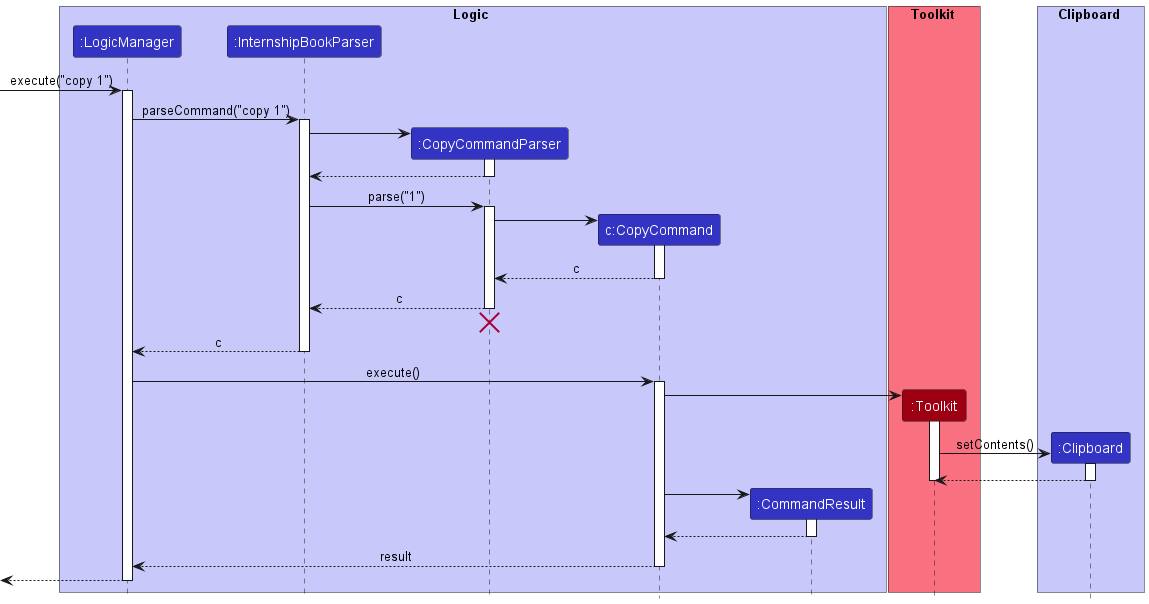

The diagram above was rendered by PlantUML. Its source (embedded in the PNG):
@startuml
!include style.puml

box Logic LOGIC_COLOR_T1
participant ":LogicManager" as LogicManager LOGIC_COLOR
participant ":InternshipBookParser" as InternshipBookParser LOGIC_COLOR
participant ":CopyCommandParser" as CopyCommandParser LOGIC_COLOR
participant "c:CopyCommand" as CopyCommand LOGIC_COLOR
participant ":CommandResult" as CommandResult LOGIC_COLOR
end box

box Toolkit MODEL_COLOR_T1
participant ":Toolkit" as Toolkit MODEL_COLOR
end box

box Clipboard LOGIC_COLOR_T1
participant ":Clipboard" as Clipboard LOGIC_COLOR
end box

[-> LogicManager : execute("copy 1")
activate LogicManager

LogicManager -> InternshipBookParser : parseCommand("copy 1")
activate InternshipBookParser

create CopyCommandParser
InternshipBookParser -> CopyCommandParser
activate CopyCommandParser

CopyCommandParser --> InternshipBookParser
deactivate CopyCommandParser

InternshipBookParser -> CopyCommandParser : parse("1")
activate CopyCommandParser

create CopyCommand
CopyCommandParser -> CopyCommand
activate CopyCommand

CopyCommand --> CopyCommandParser : c
deactivate CopyCommand

CopyCommandParser --> InternshipBookParser : c
deactivate CopyCommandParser
'Hidden arrow to position the destroy marker below the end of the activation bar.
CopyCommandParser -[hidden]-> InternshipBookParser
destroy CopyCommandParser

InternshipBookParser --> LogicManager : c
deactivate InternshipBookParser

LogicManager -> CopyCommand : execute()
activate CopyCommand

create Toolkit
CopyCommand -> Toolkit
activate Toolkit

create Clipboard
Toolkit -> Clipboard : setContents()
activate Clipboard

Clipboard --> Toolkit
deactivate Clipboard
deactivate Toolkit

create CommandResult
CopyCommand -> CommandResult
activate CommandResult

CommandResult --> CopyCommand
deactivate CommandResult

CopyCommand --> LogicManager : result
deactivate CopyCommand

[<--LogicManager
deactivate LogicManager
@enduml